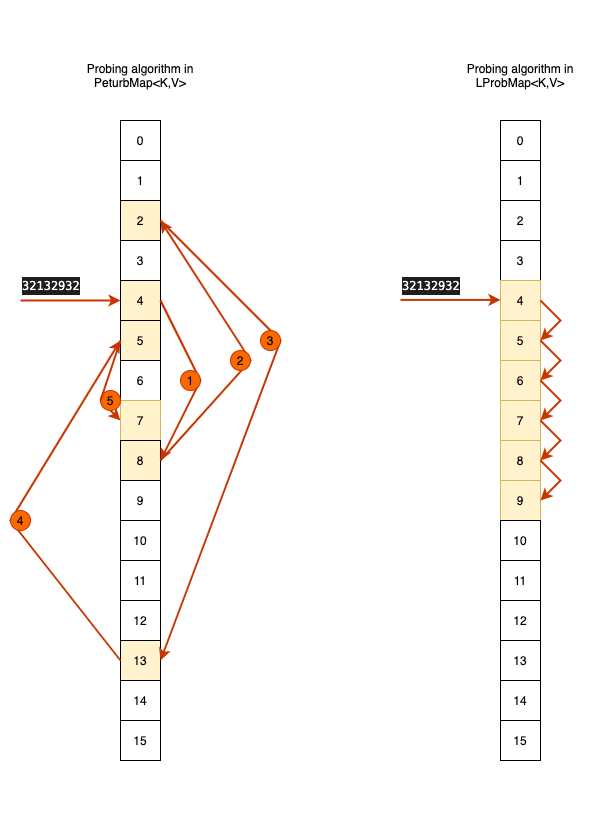

The diagram above was exported from draw.io. Its source (the exported page's mxGraphModel, read from the mxfile embedded in the PNG):
<mxGraphModel dx="1301" dy="1082" grid="1" gridSize="10" guides="1" tooltips="1" connect="1" arrows="1" fold="1" page="1" pageScale="1" pageWidth="827" pageHeight="1169" math="0" shadow="0">
  <root>
    <mxCell id="0" />
    <mxCell id="1" parent="0" />
    <mxCell id="31z9fLVDzNA6B3UMH-3v-67" value="" style="rounded=0;whiteSpace=wrap;html=1;fontColor=#FFFFFF;strokeColor=none;fillColor=none;" vertex="1" parent="1">
      <mxGeometry x="40" y="40" width="600" height="820" as="geometry" />
    </mxCell>
    <mxCell id="31z9fLVDzNA6B3UMH-3v-1" value="0" style="whiteSpace=wrap;html=1;aspect=fixed;" vertex="1" parent="1">
      <mxGeometry x="160" y="160" width="40" height="40" as="geometry" />
    </mxCell>
    <mxCell id="31z9fLVDzNA6B3UMH-3v-2" value="1" style="whiteSpace=wrap;html=1;aspect=fixed;" vertex="1" parent="1">
      <mxGeometry x="160" y="200" width="40" height="40" as="geometry" />
    </mxCell>
    <mxCell id="31z9fLVDzNA6B3UMH-3v-3" value="2" style="whiteSpace=wrap;html=1;aspect=fixed;fillColor=#fff2cc;strokeColor=#000000;" vertex="1" parent="1">
      <mxGeometry x="160" y="240" width="40" height="40" as="geometry" />
    </mxCell>
    <mxCell id="31z9fLVDzNA6B3UMH-3v-4" value="3" style="whiteSpace=wrap;html=1;aspect=fixed;" vertex="1" parent="1">
      <mxGeometry x="160" y="280" width="40" height="40" as="geometry" />
    </mxCell>
    <mxCell id="31z9fLVDzNA6B3UMH-3v-5" value="4" style="whiteSpace=wrap;html=1;aspect=fixed;fillColor=#fff2cc;strokeColor=#000000;" vertex="1" parent="1">
      <mxGeometry x="160" y="320" width="40" height="40" as="geometry" />
    </mxCell>
    <mxCell id="31z9fLVDzNA6B3UMH-3v-6" value="5" style="whiteSpace=wrap;html=1;aspect=fixed;fillColor=#fff2cc;strokeColor=#000000;" vertex="1" parent="1">
      <mxGeometry x="160" y="360" width="40" height="40" as="geometry" />
    </mxCell>
    <mxCell id="31z9fLVDzNA6B3UMH-3v-7" value="6" style="whiteSpace=wrap;html=1;aspect=fixed;" vertex="1" parent="1">
      <mxGeometry x="160" y="400" width="40" height="40" as="geometry" />
    </mxCell>
    <mxCell id="31z9fLVDzNA6B3UMH-3v-8" value="7" style="whiteSpace=wrap;html=1;aspect=fixed;fillColor=#fff2cc;strokeColor=#d6b656;" vertex="1" parent="1">
      <mxGeometry x="160" y="440" width="40" height="40" as="geometry" />
    </mxCell>
    <mxCell id="31z9fLVDzNA6B3UMH-3v-9" value="8" style="whiteSpace=wrap;html=1;aspect=fixed;fillColor=#fff2cc;strokeColor=#000000;" vertex="1" parent="1">
      <mxGeometry x="160" y="480" width="40" height="40" as="geometry" />
    </mxCell>
    <mxCell id="31z9fLVDzNA6B3UMH-3v-10" value="9" style="whiteSpace=wrap;html=1;aspect=fixed;" vertex="1" parent="1">
      <mxGeometry x="160" y="520" width="40" height="40" as="geometry" />
    </mxCell>
    <mxCell id="31z9fLVDzNA6B3UMH-3v-11" value="10" style="whiteSpace=wrap;html=1;aspect=fixed;" vertex="1" parent="1">
      <mxGeometry x="160" y="560" width="40" height="40" as="geometry" />
    </mxCell>
    <mxCell id="31z9fLVDzNA6B3UMH-3v-12" value="11" style="whiteSpace=wrap;html=1;aspect=fixed;" vertex="1" parent="1">
      <mxGeometry x="160" y="600" width="40" height="40" as="geometry" />
    </mxCell>
    <mxCell id="31z9fLVDzNA6B3UMH-3v-13" value="12" style="whiteSpace=wrap;html=1;aspect=fixed;" vertex="1" parent="1">
      <mxGeometry x="160" y="640" width="40" height="40" as="geometry" />
    </mxCell>
    <mxCell id="31z9fLVDzNA6B3UMH-3v-14" value="13" style="whiteSpace=wrap;html=1;aspect=fixed;fillColor=#fff2cc;strokeColor=#000000;" vertex="1" parent="1">
      <mxGeometry x="160" y="680" width="40" height="40" as="geometry" />
    </mxCell>
    <mxCell id="31z9fLVDzNA6B3UMH-3v-15" value="14" style="whiteSpace=wrap;html=1;aspect=fixed;" vertex="1" parent="1">
      <mxGeometry x="160" y="720" width="40" height="40" as="geometry" />
    </mxCell>
    <mxCell id="31z9fLVDzNA6B3UMH-3v-16" value="15" style="whiteSpace=wrap;html=1;aspect=fixed;" vertex="1" parent="1">
      <mxGeometry x="160" y="760" width="40" height="40" as="geometry" />
    </mxCell>
    <mxCell id="31z9fLVDzNA6B3UMH-3v-19" value="0" style="whiteSpace=wrap;html=1;aspect=fixed;" vertex="1" parent="1">
      <mxGeometry x="540" y="160" width="40" height="40" as="geometry" />
    </mxCell>
    <mxCell id="31z9fLVDzNA6B3UMH-3v-20" value="1" style="whiteSpace=wrap;html=1;aspect=fixed;" vertex="1" parent="1">
      <mxGeometry x="540" y="200" width="40" height="40" as="geometry" />
    </mxCell>
    <mxCell id="31z9fLVDzNA6B3UMH-3v-21" value="2" style="whiteSpace=wrap;html=1;aspect=fixed;" vertex="1" parent="1">
      <mxGeometry x="540" y="240" width="40" height="40" as="geometry" />
    </mxCell>
    <mxCell id="31z9fLVDzNA6B3UMH-3v-22" value="3" style="whiteSpace=wrap;html=1;aspect=fixed;" vertex="1" parent="1">
      <mxGeometry x="540" y="280" width="40" height="40" as="geometry" />
    </mxCell>
    <mxCell id="31z9fLVDzNA6B3UMH-3v-23" value="4" style="whiteSpace=wrap;html=1;aspect=fixed;fillColor=#fff2cc;strokeColor=#d6b656;" vertex="1" parent="1">
      <mxGeometry x="540" y="320" width="40" height="40" as="geometry" />
    </mxCell>
    <mxCell id="31z9fLVDzNA6B3UMH-3v-24" value="5" style="whiteSpace=wrap;html=1;aspect=fixed;fillColor=#fff2cc;strokeColor=#d6b656;" vertex="1" parent="1">
      <mxGeometry x="540" y="360" width="40" height="40" as="geometry" />
    </mxCell>
    <mxCell id="31z9fLVDzNA6B3UMH-3v-25" value="6" style="whiteSpace=wrap;html=1;aspect=fixed;fillColor=#fff2cc;strokeColor=#d6b656;" vertex="1" parent="1">
      <mxGeometry x="540" y="400" width="40" height="40" as="geometry" />
    </mxCell>
    <mxCell id="31z9fLVDzNA6B3UMH-3v-26" value="7" style="whiteSpace=wrap;html=1;aspect=fixed;fillColor=#fff2cc;strokeColor=#d6b656;" vertex="1" parent="1">
      <mxGeometry x="540" y="440" width="40" height="40" as="geometry" />
    </mxCell>
    <mxCell id="31z9fLVDzNA6B3UMH-3v-27" value="8" style="whiteSpace=wrap;html=1;aspect=fixed;fillColor=#fff2cc;strokeColor=#d6b656;" vertex="1" parent="1">
      <mxGeometry x="540" y="480" width="40" height="40" as="geometry" />
    </mxCell>
    <mxCell id="31z9fLVDzNA6B3UMH-3v-28" value="9" style="whiteSpace=wrap;html=1;aspect=fixed;fillColor=#fff2cc;strokeColor=#d6b656;" vertex="1" parent="1">
      <mxGeometry x="540" y="520" width="40" height="40" as="geometry" />
    </mxCell>
    <mxCell id="31z9fLVDzNA6B3UMH-3v-29" value="10" style="whiteSpace=wrap;html=1;aspect=fixed;" vertex="1" parent="1">
      <mxGeometry x="540" y="560" width="40" height="40" as="geometry" />
    </mxCell>
    <mxCell id="31z9fLVDzNA6B3UMH-3v-30" value="11" style="whiteSpace=wrap;html=1;aspect=fixed;" vertex="1" parent="1">
      <mxGeometry x="540" y="600" width="40" height="40" as="geometry" />
    </mxCell>
    <mxCell id="31z9fLVDzNA6B3UMH-3v-31" value="12" style="whiteSpace=wrap;html=1;aspect=fixed;" vertex="1" parent="1">
      <mxGeometry x="540" y="640" width="40" height="40" as="geometry" />
    </mxCell>
    <mxCell id="31z9fLVDzNA6B3UMH-3v-32" value="13" style="whiteSpace=wrap;html=1;aspect=fixed;" vertex="1" parent="1">
      <mxGeometry x="540" y="680" width="40" height="40" as="geometry" />
    </mxCell>
    <mxCell id="31z9fLVDzNA6B3UMH-3v-33" value="14" style="whiteSpace=wrap;html=1;aspect=fixed;" vertex="1" parent="1">
      <mxGeometry x="540" y="720" width="40" height="40" as="geometry" />
    </mxCell>
    <mxCell id="31z9fLVDzNA6B3UMH-3v-34" value="15" style="whiteSpace=wrap;html=1;aspect=fixed;" vertex="1" parent="1">
      <mxGeometry x="540" y="760" width="40" height="40" as="geometry" />
    </mxCell>
    <mxCell id="31z9fLVDzNA6B3UMH-3v-35" value="" style="endArrow=classic;html=1;rounded=0;exitX=1;exitY=0.5;exitDx=0;exitDy=0;entryX=1;entryY=0.5;entryDx=0;entryDy=0;fillColor=#fa6800;strokeColor=#C73500;strokeWidth=2;" edge="1" parent="1" source="31z9fLVDzNA6B3UMH-3v-5" target="31z9fLVDzNA6B3UMH-3v-9">
      <mxGeometry width="50" height="50" relative="1" as="geometry">
        <mxPoint x="390" y="490" as="sourcePoint" />
        <mxPoint x="440" y="440" as="targetPoint" />
        <Array as="points">
          <mxPoint x="240" y="420" />
        </Array>
      </mxGeometry>
    </mxCell>
    <mxCell id="31z9fLVDzNA6B3UMH-3v-36" value="" style="endArrow=classic;html=1;rounded=0;exitX=1;exitY=0.5;exitDx=0;exitDy=0;entryX=1;entryY=0.5;entryDx=0;entryDy=0;fillColor=#fa6800;strokeColor=#C73500;strokeWidth=2;" edge="1" parent="1" source="31z9fLVDzNA6B3UMH-3v-9" target="31z9fLVDzNA6B3UMH-3v-3">
      <mxGeometry width="50" height="50" relative="1" as="geometry">
        <mxPoint x="390" y="490" as="sourcePoint" />
        <mxPoint x="440" y="440" as="targetPoint" />
        <Array as="points">
          <mxPoint x="290" y="400" />
        </Array>
      </mxGeometry>
    </mxCell>
    <mxCell id="31z9fLVDzNA6B3UMH-3v-37" value="" style="endArrow=classic;html=1;rounded=0;exitX=1;exitY=0.5;exitDx=0;exitDy=0;entryX=1;entryY=0.5;entryDx=0;entryDy=0;strokeWidth=2;fillColor=#fa6800;strokeColor=#C73500;" edge="1" parent="1" source="31z9fLVDzNA6B3UMH-3v-3" target="31z9fLVDzNA6B3UMH-3v-14">
      <mxGeometry width="50" height="50" relative="1" as="geometry">
        <mxPoint x="390" y="490" as="sourcePoint" />
        <mxPoint x="440" y="440" as="targetPoint" />
        <Array as="points">
          <mxPoint x="320" y="380" />
        </Array>
      </mxGeometry>
    </mxCell>
    <mxCell id="31z9fLVDzNA6B3UMH-3v-38" value="" style="endArrow=classic;html=1;rounded=0;exitX=0;exitY=0.5;exitDx=0;exitDy=0;entryX=0;entryY=0.5;entryDx=0;entryDy=0;strokeWidth=2;fillColor=#fa6800;strokeColor=#C73500;" edge="1" parent="1" source="31z9fLVDzNA6B3UMH-3v-14" target="31z9fLVDzNA6B3UMH-3v-6">
      <mxGeometry width="50" height="50" relative="1" as="geometry">
        <mxPoint x="90" y="720" as="sourcePoint" />
        <mxPoint x="140" y="670" as="targetPoint" />
        <Array as="points">
          <mxPoint x="50" y="560" />
        </Array>
      </mxGeometry>
    </mxCell>
    <mxCell id="31z9fLVDzNA6B3UMH-3v-39" value="" style="endArrow=classic;html=1;rounded=0;exitX=0;exitY=0.5;exitDx=0;exitDy=0;entryX=0;entryY=0.5;entryDx=0;entryDy=0;startArrow=none;fillColor=#fa6800;strokeColor=#C73500;strokeWidth=2;" edge="1" parent="1" source="31z9fLVDzNA6B3UMH-3v-49" target="31z9fLVDzNA6B3UMH-3v-8">
      <mxGeometry width="50" height="50" relative="1" as="geometry">
        <mxPoint x="390" y="490" as="sourcePoint" />
        <mxPoint x="440" y="440" as="targetPoint" />
        <Array as="points">
          <mxPoint x="140" y="440" />
        </Array>
      </mxGeometry>
    </mxCell>
    <mxCell id="31z9fLVDzNA6B3UMH-3v-40" value="1" style="ellipse;whiteSpace=wrap;html=1;aspect=fixed;fillColor=#fa6800;fontColor=#000000;strokeColor=#C73500;" vertex="1" parent="1">
      <mxGeometry x="220" y="410" width="20" height="20" as="geometry" />
    </mxCell>
    <mxCell id="31z9fLVDzNA6B3UMH-3v-42" value="2" style="ellipse;whiteSpace=wrap;html=1;aspect=fixed;fillColor=#fa6800;fontColor=#000000;strokeColor=#C73500;" vertex="1" parent="1">
      <mxGeometry x="270" y="390" width="20" height="20" as="geometry" />
    </mxCell>
    <mxCell id="31z9fLVDzNA6B3UMH-3v-43" value="3" style="ellipse;whiteSpace=wrap;html=1;aspect=fixed;fillColor=#fa6800;fontColor=#000000;strokeColor=#C73500;" vertex="1" parent="1">
      <mxGeometry x="300" y="370" width="20" height="20" as="geometry" />
    </mxCell>
    <mxCell id="31z9fLVDzNA6B3UMH-3v-46" value="4" style="ellipse;whiteSpace=wrap;html=1;aspect=fixed;fillColor=#fa6800;fontColor=#000000;strokeColor=#C73500;" vertex="1" parent="1">
      <mxGeometry x="50" y="550" width="20" height="20" as="geometry" />
    </mxCell>
    <mxCell id="31z9fLVDzNA6B3UMH-3v-49" value="5" style="ellipse;whiteSpace=wrap;html=1;aspect=fixed;fillColor=#fa6800;fontColor=#000000;strokeColor=#C73500;" vertex="1" parent="1">
      <mxGeometry x="140" y="430" width="20" height="20" as="geometry" />
    </mxCell>
    <mxCell id="31z9fLVDzNA6B3UMH-3v-50" value="" style="endArrow=none;html=1;rounded=0;exitX=0;exitY=0.5;exitDx=0;exitDy=0;entryX=0;entryY=0.5;entryDx=0;entryDy=0;fillColor=#fa6800;strokeColor=#C73500;strokeWidth=2;" edge="1" parent="1" source="31z9fLVDzNA6B3UMH-3v-6" target="31z9fLVDzNA6B3UMH-3v-49">
      <mxGeometry width="50" height="50" relative="1" as="geometry">
        <mxPoint x="160" y="380" as="sourcePoint" />
        <mxPoint x="160" y="460" as="targetPoint" />
        <Array as="points" />
      </mxGeometry>
    </mxCell>
    <mxCell id="31z9fLVDzNA6B3UMH-3v-51" value="" style="endArrow=classic;html=1;rounded=0;strokeWidth=2;exitX=1;exitY=0.5;exitDx=0;exitDy=0;entryX=1;entryY=0.5;entryDx=0;entryDy=0;fillColor=#fa6800;strokeColor=#C73500;" edge="1" parent="1" source="31z9fLVDzNA6B3UMH-3v-23" target="31z9fLVDzNA6B3UMH-3v-24">
      <mxGeometry width="50" height="50" relative="1" as="geometry">
        <mxPoint x="610" y="350" as="sourcePoint" />
        <mxPoint x="660" y="300" as="targetPoint" />
        <Array as="points">
          <mxPoint x="600" y="360" />
        </Array>
      </mxGeometry>
    </mxCell>
    <mxCell id="31z9fLVDzNA6B3UMH-3v-52" value="" style="endArrow=classic;html=1;rounded=0;strokeWidth=2;exitX=1;exitY=0.5;exitDx=0;exitDy=0;entryX=1;entryY=0.5;entryDx=0;entryDy=0;fillColor=#fa6800;strokeColor=#C73500;" edge="1" parent="1">
      <mxGeometry width="50" height="50" relative="1" as="geometry">
        <mxPoint x="580" y="380" as="sourcePoint" />
        <mxPoint x="580" y="420" as="targetPoint" />
        <Array as="points">
          <mxPoint x="600" y="400" />
        </Array>
      </mxGeometry>
    </mxCell>
    <mxCell id="31z9fLVDzNA6B3UMH-3v-54" value="" style="endArrow=classic;html=1;rounded=0;strokeWidth=2;exitX=1;exitY=0.5;exitDx=0;exitDy=0;entryX=1;entryY=0.5;entryDx=0;entryDy=0;fillColor=#fa6800;strokeColor=#C73500;" edge="1" parent="1">
      <mxGeometry width="50" height="50" relative="1" as="geometry">
        <mxPoint x="580" y="420" as="sourcePoint" />
        <mxPoint x="580" y="460" as="targetPoint" />
        <Array as="points">
          <mxPoint x="600" y="440" />
        </Array>
      </mxGeometry>
    </mxCell>
    <mxCell id="31z9fLVDzNA6B3UMH-3v-55" value="" style="endArrow=classic;html=1;rounded=0;strokeWidth=2;exitX=1;exitY=0.5;exitDx=0;exitDy=0;entryX=1;entryY=0.5;entryDx=0;entryDy=0;fillColor=#fa6800;strokeColor=#C73500;" edge="1" parent="1">
      <mxGeometry width="50" height="50" relative="1" as="geometry">
        <mxPoint x="580" y="460" as="sourcePoint" />
        <mxPoint x="580" y="500" as="targetPoint" />
        <Array as="points">
          <mxPoint x="600" y="480" />
        </Array>
      </mxGeometry>
    </mxCell>
    <mxCell id="31z9fLVDzNA6B3UMH-3v-57" value="" style="endArrow=classic;html=1;rounded=0;strokeWidth=2;exitX=1;exitY=0.5;exitDx=0;exitDy=0;entryX=1;entryY=0.5;entryDx=0;entryDy=0;fillColor=#fa6800;strokeColor=#C73500;" edge="1" parent="1">
      <mxGeometry width="50" height="50" relative="1" as="geometry">
        <mxPoint x="580" y="500" as="sourcePoint" />
        <mxPoint x="580" y="540" as="targetPoint" />
        <Array as="points">
          <mxPoint x="600" y="520" />
        </Array>
      </mxGeometry>
    </mxCell>
    <mxCell id="31z9fLVDzNA6B3UMH-3v-61" value="Probing algorithm in PeturbMap&amp;lt;K,V&amp;gt;" style="text;html=1;strokeColor=none;fillColor=none;align=center;verticalAlign=middle;whiteSpace=wrap;rounded=0;" vertex="1" parent="1">
      <mxGeometry x="110" y="100" width="140" height="30" as="geometry" />
    </mxCell>
    <mxCell id="31z9fLVDzNA6B3UMH-3v-62" value="Probing algorithm in LProbMap&amp;lt;K,V&amp;gt;" style="text;html=1;strokeColor=none;fillColor=none;align=center;verticalAlign=middle;whiteSpace=wrap;rounded=0;" vertex="1" parent="1">
      <mxGeometry x="490" y="100" width="140" height="30" as="geometry" />
    </mxCell>
    <mxCell id="31z9fLVDzNA6B3UMH-3v-63" value="" style="endArrow=classic;html=1;rounded=0;strokeWidth=2;entryX=0;entryY=0.5;entryDx=0;entryDy=0;fillColor=#fa6800;strokeColor=#C73500;" edge="1" parent="1" target="31z9fLVDzNA6B3UMH-3v-5">
      <mxGeometry width="50" height="50" relative="1" as="geometry">
        <mxPoint x="60" y="340" as="sourcePoint" />
        <mxPoint x="120" y="340" as="targetPoint" />
      </mxGeometry>
    </mxCell>
    <mxCell id="31z9fLVDzNA6B3UMH-3v-64" value="" style="endArrow=classic;html=1;rounded=0;strokeWidth=2;entryX=0;entryY=0.5;entryDx=0;entryDy=0;fillColor=#fa6800;strokeColor=#C73500;" edge="1" parent="1">
      <mxGeometry width="50" height="50" relative="1" as="geometry">
        <mxPoint x="440" y="339.41" as="sourcePoint" />
        <mxPoint x="540" y="339.41" as="targetPoint" />
      </mxGeometry>
    </mxCell>
    <mxCell id="31z9fLVDzNA6B3UMH-3v-65" value="&lt;div style=&quot;background-color: rgb(30 , 30 , 30) ; font-family: &amp;#34;menlo&amp;#34; , &amp;#34;monaco&amp;#34; , &amp;#34;courier new&amp;#34; , monospace ; font-weight: normal ; font-size: 12px ; line-height: 18px&quot;&gt;&lt;div&gt;&lt;font color=&quot;#ffffff&quot;&gt;32132932&lt;/font&gt;&lt;/div&gt;&lt;/div&gt;" style="text;whiteSpace=wrap;html=1;" vertex="1" parent="1">
      <mxGeometry x="60" y="310" width="80" height="30" as="geometry" />
    </mxCell>
    <mxCell id="31z9fLVDzNA6B3UMH-3v-66" value="&lt;div style=&quot;background-color: rgb(30 , 30 , 30) ; font-family: &amp;#34;menlo&amp;#34; , &amp;#34;monaco&amp;#34; , &amp;#34;courier new&amp;#34; , monospace ; font-weight: normal ; font-size: 12px ; line-height: 18px&quot;&gt;&lt;div&gt;&lt;font color=&quot;#ffffff&quot;&gt;32132932&lt;/font&gt;&lt;/div&gt;&lt;/div&gt;" style="text;whiteSpace=wrap;html=1;" vertex="1" parent="1">
      <mxGeometry x="440" y="310" width="80" height="30" as="geometry" />
    </mxCell>
  </root>
</mxGraphModel>